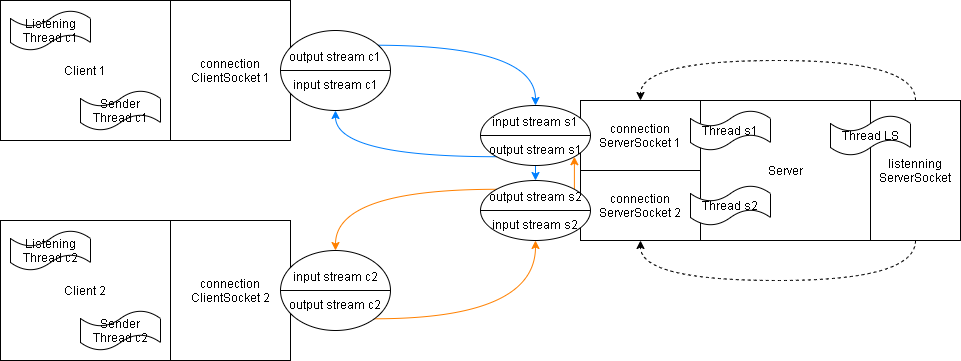

The diagram above was exported from draw.io. Its source (the exported page's mxGraphModel, read from the mxfile embedded in the PNG):
<mxGraphModel dx="1038" dy="524" grid="1" gridSize="10" guides="1" tooltips="1" connect="1" arrows="1" fold="1" page="1" pageScale="1" pageWidth="827" pageHeight="1169" math="0" shadow="0">
  <root>
    <mxCell id="0" />
    <mxCell id="1" parent="0" />
    <mxCell id="7G_je9qF01idLGUwiPaA-1" value="Client 1" style="rounded=0;whiteSpace=wrap;html=1;" parent="1" vertex="1">
      <mxGeometry x="40" y="50" width="170" height="140" as="geometry" />
    </mxCell>
    <mxCell id="7G_je9qF01idLGUwiPaA-2" value="connection ClientSocket 1" style="rounded=0;whiteSpace=wrap;html=1;" parent="1" vertex="1">
      <mxGeometry x="210" y="50" width="120" height="140" as="geometry" />
    </mxCell>
    <mxCell id="7G_je9qF01idLGUwiPaA-24" style="edgeStyle=orthogonalEdgeStyle;rounded=0;orthogonalLoop=1;jettySize=auto;html=1;exitX=1;exitY=0;exitDx=0;exitDy=0;curved=1;entryX=0.5;entryY=0;entryDx=0;entryDy=0;strokeColor=#007FFF;" parent="1" target="7G_je9qF01idLGUwiPaA-15" edge="1">
      <mxGeometry relative="1" as="geometry">
        <mxPoint x="764.98" y="156.98000000000002" as="targetPoint" />
        <mxPoint x="413.8908729652601" y="94.7157287525381" as="sourcePoint" />
      </mxGeometry>
    </mxCell>
    <mxCell id="7G_je9qF01idLGUwiPaA-3" value="output stream c1&lt;br&gt;&lt;br&gt;input stream c1" style="shape=lineEllipse;perimeter=ellipsePerimeter;whiteSpace=wrap;html=1;backgroundOutline=1;" parent="1" vertex="1">
      <mxGeometry x="320" y="80" width="110" height="80" as="geometry" />
    </mxCell>
    <mxCell id="7G_je9qF01idLGUwiPaA-6" value="Listening Thread c1" style="shape=tape;whiteSpace=wrap;html=1;" parent="1" vertex="1">
      <mxGeometry x="50" y="60" width="80" height="40" as="geometry" />
    </mxCell>
    <mxCell id="7G_je9qF01idLGUwiPaA-7" value="Sender Thread c1" style="shape=tape;whiteSpace=wrap;html=1;" parent="1" vertex="1">
      <mxGeometry x="120" y="140" width="80" height="40" as="geometry" />
    </mxCell>
    <mxCell id="7G_je9qF01idLGUwiPaA-8" value="Client 2" style="rounded=0;whiteSpace=wrap;html=1;" parent="1" vertex="1">
      <mxGeometry x="40" y="270" width="170" height="140" as="geometry" />
    </mxCell>
    <mxCell id="7G_je9qF01idLGUwiPaA-9" value="connection ClientSocket 2" style="rounded=0;whiteSpace=wrap;html=1;" parent="1" vertex="1">
      <mxGeometry x="210" y="270" width="120" height="140" as="geometry" />
    </mxCell>
    <mxCell id="7G_je9qF01idLGUwiPaA-25" style="edgeStyle=orthogonalEdgeStyle;curved=1;rounded=0;orthogonalLoop=1;jettySize=auto;html=1;exitX=1;exitY=1;exitDx=0;exitDy=0;entryX=0.5;entryY=1;entryDx=0;entryDy=0;strokeColor=#FF8000;" parent="1" source="7G_je9qF01idLGUwiPaA-10" target="7G_je9qF01idLGUwiPaA-22" edge="1">
      <mxGeometry relative="1" as="geometry">
        <mxPoint x="750" y="300" as="targetPoint" />
      </mxGeometry>
    </mxCell>
    <mxCell id="7G_je9qF01idLGUwiPaA-10" value="input stream c2&lt;br&gt;&lt;br&gt;output stream c2" style="shape=lineEllipse;perimeter=ellipsePerimeter;whiteSpace=wrap;html=1;backgroundOutline=1;" parent="1" vertex="1">
      <mxGeometry x="320" y="300" width="110" height="80" as="geometry" />
    </mxCell>
    <mxCell id="7G_je9qF01idLGUwiPaA-11" value="Listening Thread c2" style="shape=tape;whiteSpace=wrap;html=1;" parent="1" vertex="1">
      <mxGeometry x="50" y="280" width="80" height="40" as="geometry" />
    </mxCell>
    <mxCell id="7G_je9qF01idLGUwiPaA-12" value="Sender Thread c2" style="shape=tape;whiteSpace=wrap;html=1;" parent="1" vertex="1">
      <mxGeometry x="120" y="360" width="80" height="40" as="geometry" />
    </mxCell>
    <mxCell id="7G_je9qF01idLGUwiPaA-13" value="Server" style="rounded=0;whiteSpace=wrap;html=1;" parent="1" vertex="1">
      <mxGeometry x="740" y="150" width="170" height="140" as="geometry" />
    </mxCell>
    <mxCell id="7G_je9qF01idLGUwiPaA-18" value="&lt;span&gt;connection ServerSocket 1&lt;/span&gt;" style="rounded=0;whiteSpace=wrap;html=1;" parent="1" vertex="1">
      <mxGeometry x="620" y="150" width="120" height="70" as="geometry" />
    </mxCell>
    <mxCell id="7G_je9qF01idLGUwiPaA-20" value="&lt;span&gt;connection ServerSocket 2&lt;/span&gt;" style="rounded=0;whiteSpace=wrap;html=1;" parent="1" vertex="1">
      <mxGeometry x="620" y="220" width="120" height="70" as="geometry" />
    </mxCell>
    <mxCell id="7G_je9qF01idLGUwiPaA-31" style="edgeStyle=orthogonalEdgeStyle;curved=1;rounded=0;orthogonalLoop=1;jettySize=auto;html=1;exitX=0;exitY=1;exitDx=0;exitDy=0;entryX=0.5;entryY=1;entryDx=0;entryDy=0;strokeColor=#007FFF;" parent="1" source="7G_je9qF01idLGUwiPaA-15" target="7G_je9qF01idLGUwiPaA-3" edge="1">
      <mxGeometry relative="1" as="geometry" />
    </mxCell>
    <mxCell id="QEiP7ZXJLnaTR1X_IDcR-2" style="edgeStyle=orthogonalEdgeStyle;rounded=0;orthogonalLoop=1;jettySize=auto;html=1;exitX=0.5;exitY=1;exitDx=0;exitDy=0;entryX=0.5;entryY=0;entryDx=0;entryDy=0;strokeColor=#007FFF;" parent="1" source="7G_je9qF01idLGUwiPaA-15" target="7G_je9qF01idLGUwiPaA-22" edge="1">
      <mxGeometry relative="1" as="geometry" />
    </mxCell>
    <mxCell id="7G_je9qF01idLGUwiPaA-15" value="input stream s1&lt;br&gt;&lt;br&gt;output stream s1" style="shape=lineEllipse;perimeter=ellipsePerimeter;whiteSpace=wrap;html=1;backgroundOutline=1;" parent="1" vertex="1">
      <mxGeometry x="520" y="155" width="110" height="60" as="geometry" />
    </mxCell>
    <mxCell id="7G_je9qF01idLGUwiPaA-26" style="edgeStyle=orthogonalEdgeStyle;curved=1;rounded=0;orthogonalLoop=1;jettySize=auto;html=1;exitX=0;exitY=0;exitDx=0;exitDy=0;entryX=0.5;entryY=0;entryDx=0;entryDy=0;strokeColor=#FF8000;" parent="1" source="7G_je9qF01idLGUwiPaA-22" target="7G_je9qF01idLGUwiPaA-10" edge="1">
      <mxGeometry relative="1" as="geometry" />
    </mxCell>
    <mxCell id="QEiP7ZXJLnaTR1X_IDcR-1" style="edgeStyle=orthogonalEdgeStyle;rounded=0;orthogonalLoop=1;jettySize=auto;html=1;exitX=1;exitY=0;exitDx=0;exitDy=0;entryX=1;entryY=1;entryDx=0;entryDy=0;strokeColor=#FF8000;" parent="1" source="7G_je9qF01idLGUwiPaA-22" target="7G_je9qF01idLGUwiPaA-15" edge="1">
      <mxGeometry relative="1" as="geometry" />
    </mxCell>
    <mxCell id="7G_je9qF01idLGUwiPaA-22" value="output stream s2&lt;br&gt;&lt;br&gt;input stream s2" style="shape=lineEllipse;perimeter=ellipsePerimeter;whiteSpace=wrap;html=1;backgroundOutline=1;" parent="1" vertex="1">
      <mxGeometry x="520" y="230" width="110" height="60" as="geometry" />
    </mxCell>
    <mxCell id="7G_je9qF01idLGUwiPaA-32" style="edgeStyle=orthogonalEdgeStyle;curved=1;rounded=0;orthogonalLoop=1;jettySize=auto;html=1;exitX=0.5;exitY=0;exitDx=0;exitDy=0;entryX=0.5;entryY=0;entryDx=0;entryDy=0;dashed=1;" parent="1" source="7G_je9qF01idLGUwiPaA-23" target="7G_je9qF01idLGUwiPaA-18" edge="1">
      <mxGeometry relative="1" as="geometry">
        <Array as="points">
          <mxPoint x="955" y="110" />
          <mxPoint x="680" y="110" />
        </Array>
      </mxGeometry>
    </mxCell>
    <mxCell id="7G_je9qF01idLGUwiPaA-33" style="edgeStyle=orthogonalEdgeStyle;curved=1;rounded=0;orthogonalLoop=1;jettySize=auto;html=1;exitX=0.5;exitY=1;exitDx=0;exitDy=0;entryX=0.5;entryY=1;entryDx=0;entryDy=0;dashed=1;" parent="1" source="7G_je9qF01idLGUwiPaA-23" target="7G_je9qF01idLGUwiPaA-20" edge="1">
      <mxGeometry relative="1" as="geometry">
        <Array as="points">
          <mxPoint x="955" y="330" />
          <mxPoint x="680" y="330" />
        </Array>
      </mxGeometry>
    </mxCell>
    <mxCell id="7G_je9qF01idLGUwiPaA-23" value="&lt;span&gt;listenning&lt;br&gt;ServerSocket&lt;/span&gt;" style="rounded=0;whiteSpace=wrap;html=1;" parent="1" vertex="1">
      <mxGeometry x="910" y="150" width="90" height="140" as="geometry" />
    </mxCell>
    <mxCell id="7G_je9qF01idLGUwiPaA-16" value="Thread s1" style="shape=tape;whiteSpace=wrap;html=1;" parent="1" vertex="1">
      <mxGeometry x="730" y="160" width="80" height="40" as="geometry" />
    </mxCell>
    <mxCell id="7G_je9qF01idLGUwiPaA-17" value="Thread s2" style="shape=tape;whiteSpace=wrap;html=1;" parent="1" vertex="1">
      <mxGeometry x="730" y="235" width="80" height="40" as="geometry" />
    </mxCell>
    <mxCell id="7G_je9qF01idLGUwiPaA-34" value="Thread LS" style="shape=tape;whiteSpace=wrap;html=1;" parent="1" vertex="1">
      <mxGeometry x="870" y="165" width="80" height="40" as="geometry" />
    </mxCell>
  </root>
</mxGraphModel>